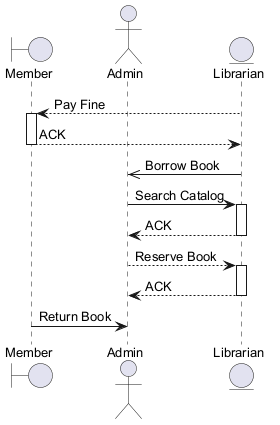

The diagram above was rendered by PlantUML. Its source (embedded in the PNG):
@startuml
skinparam backgroundColor #FFFFFF
skinparam classBackgroundColor #F3E5F5
skinparam classBorderColor #6A1B9A
skinparam defaultFontSize 13
boundary "Member" as M
actor "Admin" as A
entity "Librarian" as L
L --> M : Pay Fine
activate M
M --> L : ACK
deactivate M
L ->> A : Borrow Book
A -> L : Search Catalog
activate L
L --> A : ACK
deactivate L
A --> L : Reserve Book
activate L
L --> A : ACK
deactivate L
M -> A : Return Book
@enduml